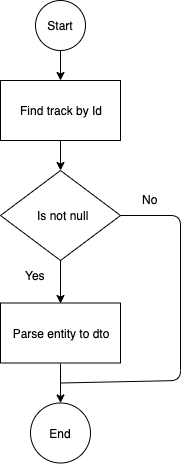

The diagram above was exported from draw.io. Its source (the exported page's mxGraphModel, read from the mxfile embedded in the PNG):
<mxGraphModel dx="932" dy="396" grid="1" gridSize="10" guides="1" tooltips="1" connect="1" arrows="1" fold="1" page="1" pageScale="1" pageWidth="850" pageHeight="1100" math="0" shadow="0">
  <root>
    <mxCell id="0" />
    <mxCell id="1" parent="0" />
    <mxCell id="3EI0KqGLVxvnOHTCm-R_-15" value="" style="edgeStyle=orthogonalEdgeStyle;rounded=0;orthogonalLoop=1;jettySize=auto;html=1;" edge="1" parent="1" source="3EI0KqGLVxvnOHTCm-R_-1" target="3EI0KqGLVxvnOHTCm-R_-3">
      <mxGeometry relative="1" as="geometry" />
    </mxCell>
    <mxCell id="3EI0KqGLVxvnOHTCm-R_-1" value="Find track by Id" style="rounded=0;whiteSpace=wrap;html=1;" vertex="1" parent="1">
      <mxGeometry x="360" y="110" width="120" height="60" as="geometry" />
    </mxCell>
    <mxCell id="3EI0KqGLVxvnOHTCm-R_-14" value="" style="edgeStyle=orthogonalEdgeStyle;rounded=0;orthogonalLoop=1;jettySize=auto;html=1;" edge="1" parent="1" source="3EI0KqGLVxvnOHTCm-R_-2" target="3EI0KqGLVxvnOHTCm-R_-1">
      <mxGeometry relative="1" as="geometry" />
    </mxCell>
    <mxCell id="3EI0KqGLVxvnOHTCm-R_-2" value="Start" style="ellipse;whiteSpace=wrap;html=1;aspect=fixed;" vertex="1" parent="1">
      <mxGeometry x="395" y="30" width="50" height="50" as="geometry" />
    </mxCell>
    <mxCell id="3EI0KqGLVxvnOHTCm-R_-3" value="&amp;nbsp;Is not null" style="rhombus;whiteSpace=wrap;html=1;" vertex="1" parent="1">
      <mxGeometry x="360" y="200" width="120" height="90" as="geometry" />
    </mxCell>
    <mxCell id="3EI0KqGLVxvnOHTCm-R_-5" value="No" style="text;html=1;resizable=0;points=[];autosize=1;align=left;verticalAlign=top;spacingTop=-4;" vertex="1" parent="1">
      <mxGeometry x="500" y="220" width="30" height="20" as="geometry" />
    </mxCell>
    <mxCell id="3EI0KqGLVxvnOHTCm-R_-18" style="edgeStyle=orthogonalEdgeStyle;rounded=0;orthogonalLoop=1;jettySize=auto;html=1;entryX=0.5;entryY=0;entryDx=0;entryDy=0;" edge="1" parent="1" target="3EI0KqGLVxvnOHTCm-R_-10">
      <mxGeometry relative="1" as="geometry">
        <mxPoint x="420" y="290" as="sourcePoint" />
      </mxGeometry>
    </mxCell>
    <mxCell id="3EI0KqGLVxvnOHTCm-R_-8" value="Yes" style="text;html=1;resizable=0;points=[];autosize=1;align=left;verticalAlign=top;spacingTop=-4;" vertex="1" parent="1">
      <mxGeometry x="383" y="295.5" width="40" height="20" as="geometry" />
    </mxCell>
    <mxCell id="3EI0KqGLVxvnOHTCm-R_-19" style="edgeStyle=orthogonalEdgeStyle;rounded=0;orthogonalLoop=1;jettySize=auto;html=1;exitX=0.5;exitY=1;exitDx=0;exitDy=0;" edge="1" parent="1" source="3EI0KqGLVxvnOHTCm-R_-10" target="3EI0KqGLVxvnOHTCm-R_-11">
      <mxGeometry relative="1" as="geometry" />
    </mxCell>
    <mxCell id="3EI0KqGLVxvnOHTCm-R_-10" value="Parse entity to dto" style="rounded=0;whiteSpace=wrap;html=1;" vertex="1" parent="1">
      <mxGeometry x="360" y="332.5" width="120" height="60" as="geometry" />
    </mxCell>
    <mxCell id="3EI0KqGLVxvnOHTCm-R_-11" value="End" style="ellipse;whiteSpace=wrap;html=1;aspect=fixed;" vertex="1" parent="1">
      <mxGeometry x="390" y="432.5" width="60" height="60" as="geometry" />
    </mxCell>
    <mxCell id="3EI0KqGLVxvnOHTCm-R_-24" value="" style="endArrow=none;html=1;entryX=1;entryY=0.5;entryDx=0;entryDy=0;" edge="1" parent="1" target="3EI0KqGLVxvnOHTCm-R_-3">
      <mxGeometry width="50" height="50" relative="1" as="geometry">
        <mxPoint x="420" y="412.5" as="sourcePoint" />
        <mxPoint x="480" y="-2.5" as="targetPoint" />
        <Array as="points">
          <mxPoint x="540" y="410" />
          <mxPoint x="540" y="245" />
        </Array>
      </mxGeometry>
    </mxCell>
  </root>
</mxGraphModel>